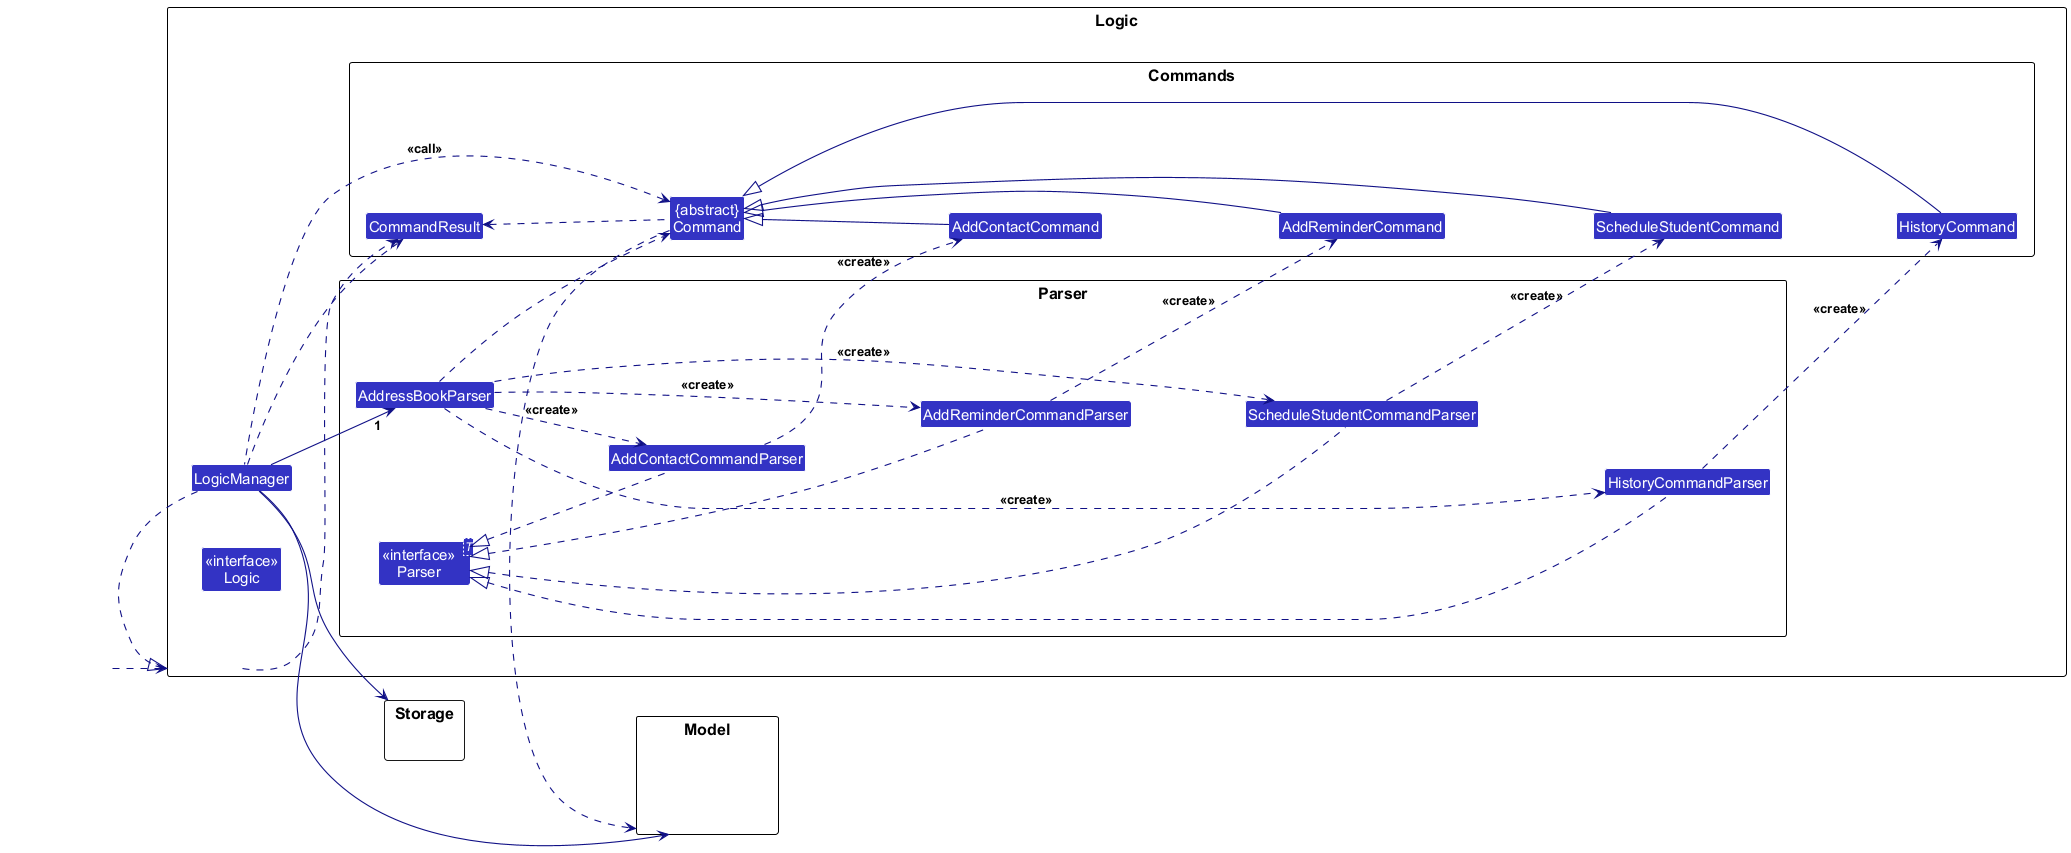

The diagram above was rendered by PlantUML. Its source (embedded in the PNG):
@startuml
!include style.puml
skinparam arrowThickness 1.1
skinparam arrowColor LOGIC_COLOR_T4
skinparam classBackgroundColor LOGIC_COLOR
left to right direction

package Logic {
    Class "<<interface>>\nLogic" as Logic
    Class LogicManager

    package "Parser" as ParserPackage {
        Class AddressBookParser
        Class "<<interface>>\nParser<T>" as Parser
        Class AddContactCommandParser
        Class AddReminderCommandParser
        Class ScheduleStudentCommandParser
        Class HistoryCommandParser
    }

    package Commands {
        Class "{abstract}\nCommand" as Command
        Class CommandResult
        Class AddContactCommand
        Class AddReminderCommand
        Class ScheduleStudentCommand
        Class HistoryCommand
    }
}

package Model {
Class HiddenModel #FFFFFF
}

package Storage {
}

Class HiddenOutside #FFFFFF
HiddenOutside ..> Logic

LogicManager .right.|> Logic
LogicManager --> "1" AddressBookParser
LogicManager .left.> Command : <<call>>
LogicManager --> Model
LogicManager --> Storage

AddressBookParser ..> AddContactCommandParser : <<create>>
AddressBookParser ..> AddReminderCommandParser : <<create>>
AddressBookParser ..> ScheduleStudentCommandParser : <<create>>
AddressBookParser ..> HistoryCommandParser : <<create>>
AddressBookParser ..> Command

AddContactCommandParser .up.|> Parser
AddReminderCommandParser .up.|> Parser
ScheduleStudentCommandParser .up.|> Parser
HistoryCommandParser .up.|> Parser

AddContactCommandParser ..> AddContactCommand : <<create>>
AddReminderCommandParser ..> AddReminderCommand : <<create>>
ScheduleStudentCommandParser ..> ScheduleStudentCommand : <<create>>
HistoryCommandParser ..> HistoryCommand : <<create>>

AddContactCommand -up-|> Command
AddReminderCommand -up-|> Command
ScheduleStudentCommand -up-|> Command
HistoryCommand -up-|> Command

AddContactCommandParser -[hidden]down- AddReminderCommandParser
AddReminderCommandParser -[hidden]down- ScheduleStudentCommandParser
ScheduleStudentCommandParser -[hidden]down- HistoryCommandParser

AddContactCommand -[hidden]down- AddReminderCommand
AddReminderCommand -[hidden]down- ScheduleStudentCommand
ScheduleStudentCommand -[hidden]down- HistoryCommand

Storage --[hidden] Model
Command .[hidden]up.> Storage
Command .right.> Model
Logic ..> CommandResult
LogicManager .down.> CommandResult
Command .up.> CommandResult
@enduml